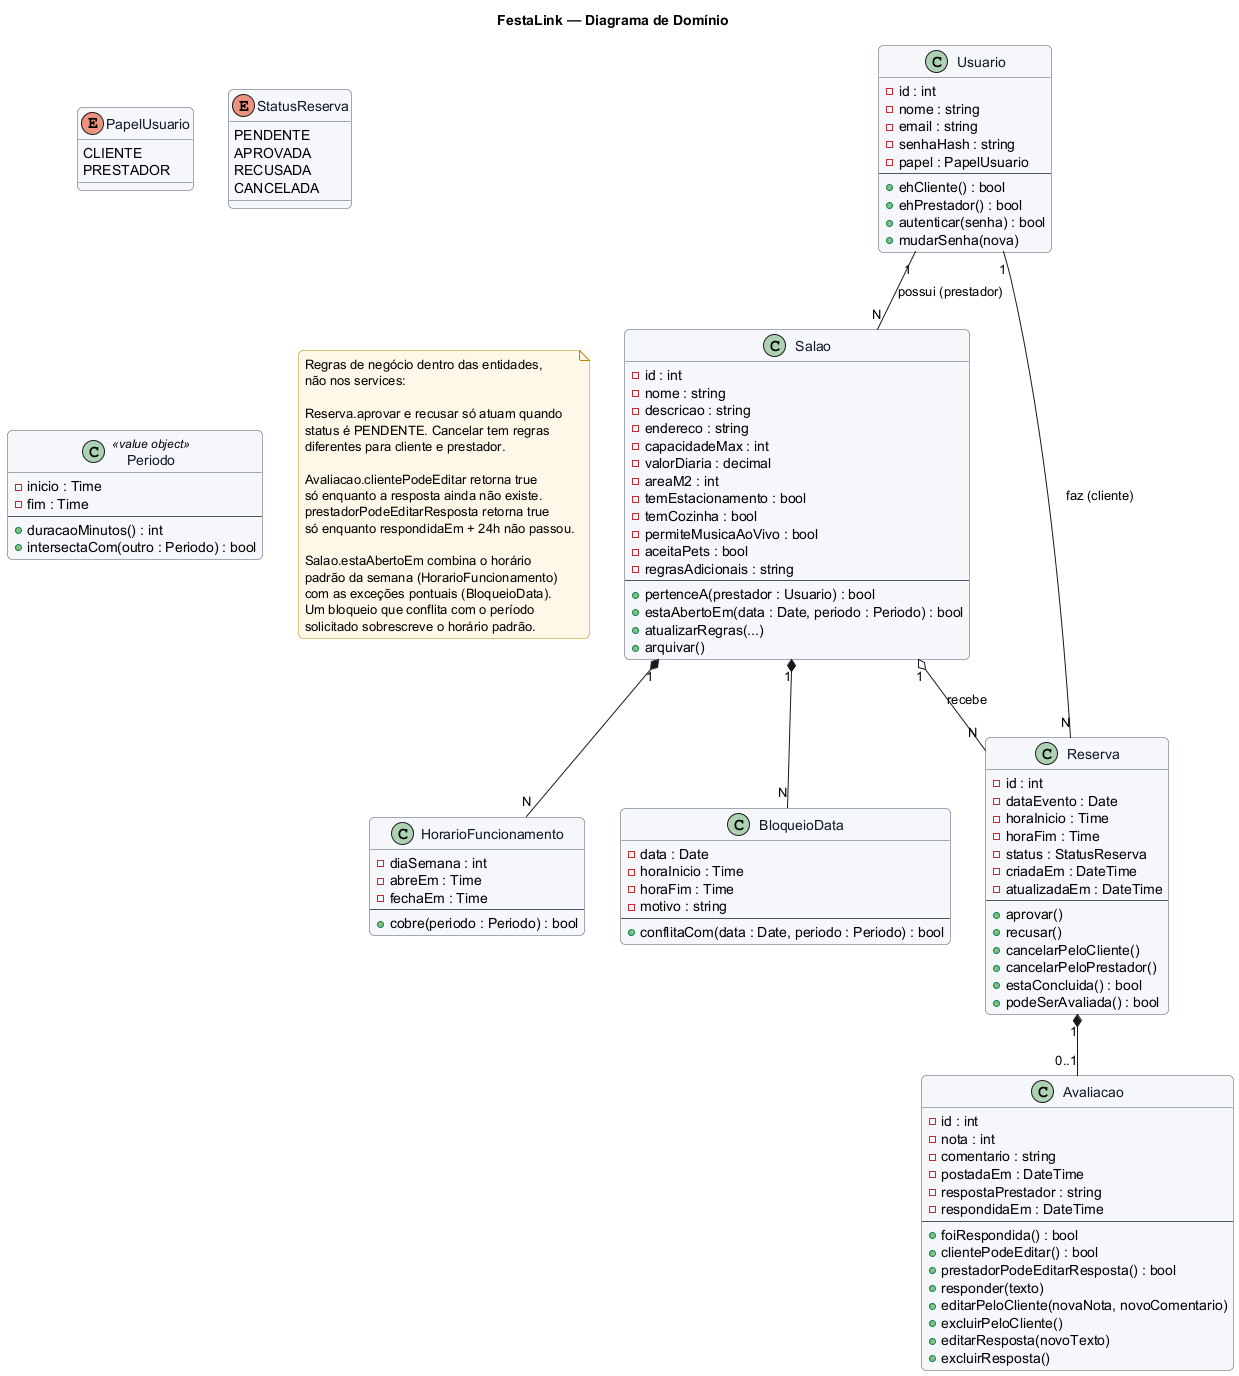

The diagram above was rendered by PlantUML. Its source (embedded in the PNG):
@startuml
title FestaLink — Diagrama de Domínio

skinparam backgroundColor #FFFFFF
skinparam shadowing false
skinparam roundCorner 10
skinparam defaultFontName "Helvetica"
skinparam class {
  BackgroundColor #F5F7FB
  BorderColor #4B5563
  FontColor #111827
}
skinparam enum {
  BackgroundColor #FFF7E6
  BorderColor #B58900
}
skinparam note {
  BackgroundColor #FFF7E6
  BorderColor #B58900
}

enum PapelUsuario {
  CLIENTE
  PRESTADOR
}

enum StatusReserva {
  PENDENTE
  APROVADA
  RECUSADA
  CANCELADA
}

class Usuario {
  - id : int
  - nome : string
  - email : string
  - senhaHash : string
  - papel : PapelUsuario
  --
  + ehCliente() : bool
  + ehPrestador() : bool
  + autenticar(senha) : bool
  + mudarSenha(nova)
}

class Salao {
  - id : int
  - nome : string
  - descricao : string
  - endereco : string
  - capacidadeMax : int
  - valorDiaria : decimal
  - areaM2 : int
  - temEstacionamento : bool
  - temCozinha : bool
  - permiteMusicaAoVivo : bool
  - aceitaPets : bool
  - regrasAdicionais : string
  --
  + pertenceA(prestador : Usuario) : bool
  + estaAbertoEm(data : Date, periodo : Periodo) : bool
  + atualizarRegras(...)
  + arquivar()
}

class HorarioFuncionamento {
  - diaSemana : int
  - abreEm : Time
  - fechaEm : Time
  --
  + cobre(periodo : Periodo) : bool
}

class BloqueioData {
  - data : Date
  - horaInicio : Time
  - horaFim : Time
  - motivo : string
  --
  + conflitaCom(data : Date, periodo : Periodo) : bool
}

class Reserva {
  - id : int
  - dataEvento : Date
  - horaInicio : Time
  - horaFim : Time
  - status : StatusReserva
  - criadaEm : DateTime
  - atualizadaEm : DateTime
  --
  + aprovar()
  + recusar()
  + cancelarPeloCliente()
  + cancelarPeloPrestador()
  + estaConcluida() : bool
  + podeSerAvaliada() : bool
}

class Avaliacao {
  - id : int
  - nota : int
  - comentario : string
  - postadaEm : DateTime
  - respostaPrestador : string
  - respondidaEm : DateTime
  --
  + foiRespondida() : bool
  + clientePodeEditar() : bool
  + prestadorPodeEditarResposta() : bool
  + responder(texto)
  + editarPeloCliente(novaNota, novoComentario)
  + excluirPeloCliente()
  + editarResposta(novoTexto)
  + excluirResposta()
}

class Periodo <<value object>> {
  - inicio : Time
  - fim : Time
  --
  + duracaoMinutos() : int
  + intersectaCom(outro : Periodo) : bool
}

Usuario "1" -- "N" Salao : possui (prestador)
Usuario "1" -- "N" Reserva : faz (cliente)
Salao "1" *-- "N" HorarioFuncionamento
Salao "1" *-- "N" BloqueioData
Salao "1" o-- "N" Reserva : recebe
Reserva "1" *-- "0..1" Avaliacao

note as N1
  Regras de negócio dentro das entidades,
  não nos services:

  Reserva.aprovar e recusar só atuam quando
  status é PENDENTE. Cancelar tem regras
  diferentes para cliente e prestador.

  Avaliacao.clientePodeEditar retorna true
  só enquanto a resposta ainda não existe.
  prestadorPodeEditarResposta retorna true
  só enquanto respondidaEm + 24h não passou.

  Salao.estaAbertoEm combina o horário
  padrão da semana (HorarioFuncionamento)
  com as exceções pontuais (BloqueioData).
  Um bloqueio que conflita com o período
  solicitado sobrescreve o horário padrão.
end note

@enduml